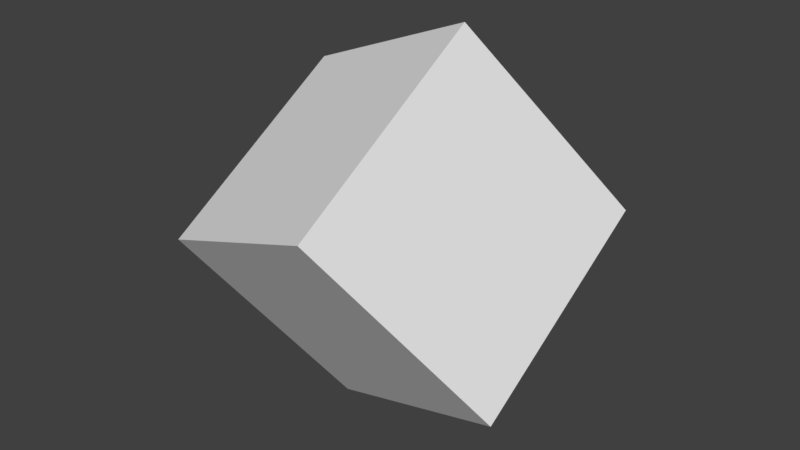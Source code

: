 # Source: cube.blend  (saved by Blender 2.79.0; exported with 4.5.12 LTS)
import bpy
from mathutils import Matrix  # noqa: F401  (used for matrix-valued properties, if any)

bpy.ops.wm.read_factory_settings(use_empty=True)
scene = bpy.context.scene
scene.name = 'Scene'

# ---- collections
col_collection_1 = bpy.data.collections.new('Collection 1'); scene.collection.children.link(col_collection_1)

# ---- world
world_world = bpy.data.worlds.new('World'); scene.world = world_world
world_world.color = (0.05088, 0.05088, 0.05088)
world_world.use_sun_shadow = False
world_world.sun_shadow_jitter_overblur = 0.0
world_world.cycles.sampling_method = 'MANUAL'

# ---- meshes
me_cube = bpy.data.meshes.new('Cube')
me_cube.from_pydata([(-1.0, -1.0, -1.0), (-1.0, -1.0, 1.0), (-1.0, 1.0, -1.0), (-1.0, 1.0, 1.0), (1.0, -1.0, -1.0), (1.0, -1.0, 1.0), (1.0, 1.0, -1.0), (1.0, 1.0, 1.0)], [], [(0, 1, 3, 2), (2, 3, 7, 6), (6, 7, 5, 4), (4, 5, 1, 0), (2, 6, 4, 0), (7, 3, 1, 5)])
me_cube.use_remesh_preserve_volume = False
me_cube.use_remesh_preserve_attributes = False
me_cube.use_mirror_vertex_groups = False
me_cube.update()

# ---- objects
ob_cube = bpy.data.objects.new('Cube', me_cube)

# ---- transforms, parenting, visibility, modifiers, constraints
ob_cube.location = (0.0, 0.0, 0.0)
ob_cube.rotation_euler = (-0.9684, -0.3837, -0.2519)
ob_cube.scale = (0.4402, 0.4402, 0.4402)
ob_cube.lineart.crease_threshold = 0.0

# ---- collection membership
col_collection_1.objects.link(ob_cube)

# ---- scene / render settings (as saved in the file)
scene.frame_start = 1; scene.frame_end = 250; scene.frame_set(1)
scene.render.engine = 'CYCLES'
scene.render.fps = 60
scene.render.dither_intensity = 0.0
scene.cycles.use_denoising = False
scene.cycles.samples = 128
scene.cycles.sampling_pattern = 'TABULATED_SOBOL'
scene.cycles.use_adaptive_sampling = False
scene.cycles.use_light_tree = False
scene.cycles.blur_glossy = 0.0
scene.cycles.sample_clamp_indirect = 0.0
scene.view_settings.view_transform = 'Standard'
bpy.context.view_layer.update()

# ---- added for rendering (the .blend has no active camera and no usable light): camera, sun
cam_auto = bpy.data.cameras.new('AutoCamera')
cam_auto.lens = 50.0
cam_auto.sensor_width = 36.0
cam_auto.clip_end = 1000.0
ob_auto_camera = bpy.data.objects.new('AutoCamera', cam_auto)
scene.collection.objects.link(ob_auto_camera)
ob_auto_camera.location = (2.15075, -2.5809, 1.7206)
ob_auto_camera.rotation_euler = (1.09748, -7.21219e-08, 0.694738)
scene.camera = ob_auto_camera
light_auto_sun = bpy.data.lights.new('AutoSun', 'SUN')
light_auto_sun.energy = 3.0
light_auto_sun.angle = 0.0523599
ob_auto_sun = bpy.data.objects.new('AutoSun', light_auto_sun)
scene.collection.objects.link(ob_auto_sun)
ob_auto_sun.rotation_euler = (0.872665, 0.174533, 0.523599)
bpy.context.view_layer.update()
